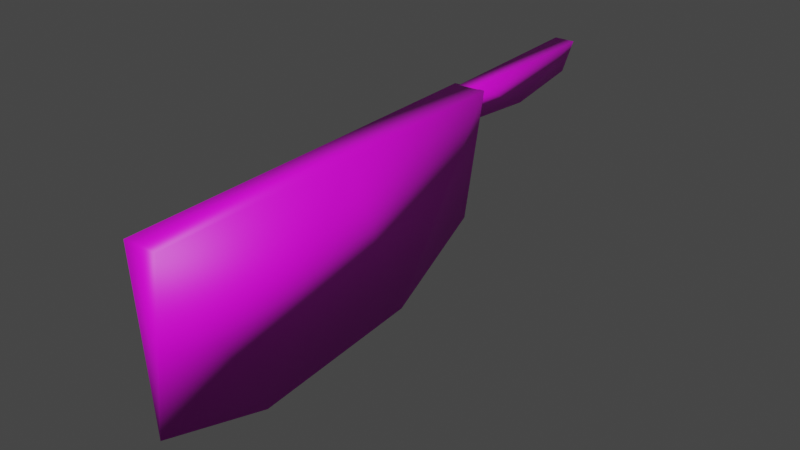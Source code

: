 # Source: Karkulka_Cleaver.blend  (saved by Blender 3.3.6; exported with 4.5.12 LTS)
import bpy
from mathutils import Matrix  # noqa: F401  (used for matrix-valued properties, if any)

bpy.ops.wm.read_factory_settings(use_empty=True)
scene = bpy.context.scene
scene.name = 'Scene'

# ---- collections
col_postava = bpy.data.collections.new('Postava'); scene.collection.children.link(col_postava)

# ---- images (referenced by path relative to the original .blend; pixels are not part of the script)
import os
ASSET_DIR = os.environ.get("B2B_ASSET_DIR", "")  # directory of the original .blend (textures are referenced by path, not embedded)
HERE = os.path.dirname(os.path.abspath(__file__))  # packed textures are extracted next to this script under _unpacked/

def load_image(name, relpath, width, height, colorspace="sRGB"):
    """Load a texture the original file referenced (path relative to the .blend, or extracted next to this script)."""
    p = next((c for c in (os.path.join(HERE, relpath), os.path.join(ASSET_DIR, relpath)) if relpath and os.path.exists(c)), "")
    if p:
        img = bpy.data.images.load(p, check_existing=True)
        img.name = name
    else:  # same state as the original file: an image datablock whose file is absent (Cycles renders it pink)
        img = bpy.data.images.new(name, width, height)
        img.source = "FILE"
        img.filepath = "//" + (relpath or name)
    img.colorspace_settings.name = colorspace
    return img
img_sj010_tga = load_image('sj010.tga', 'sj010.tga', 1024, 1024, 'sRGB')

# ---- materials (node trees are filled in below, after node groups)
mat_skin = bpy.data.materials.new('Skin')
mat_skin.use_transparent_shadow = False

# ---- material node trees
mat_skin.use_nodes = True; mat_skin.node_tree.nodes.clear()
_N = mat_skin.node_tree.nodes; _L = mat_skin.node_tree.links
n0 = _N.new('ShaderNodeOutputMaterial'); n0.name = 'Material Output'; n0.location = (300, 300)
n1 = _N.new('ShaderNodeTexImage'); n1.name = 'Image Texture'; n1.location = (-397, 399)
n1.image = img_sj010_tga
n2 = _N.new('ShaderNodeBsdfPrincipled'); n2.name = 'Principled BSDF'; n2.location = (10, 300)
n2.distribution = 'GGX'
n2.subsurface_method = 'RANDOM_WALK_SKIN'
n2.inputs[3].default_value = 1.45
n2.inputs[27].default_value = (0.0, 0.0, 0.0, 1.0)
n2.inputs[28].default_value = 1.0
_L.new(n2.outputs[0], n0.inputs[0])
_L.new(n1.outputs[0], n2.inputs[0])
n0.is_active_output = True

# ---- world
world_world = bpy.data.worlds.new('World'); scene.world = world_world
world_world.use_nodes = True; world_world.node_tree.nodes.clear()
_N = world_world.node_tree.nodes; _L = world_world.node_tree.links
n0 = _N.new('ShaderNodeOutputWorld'); n0.name = 'World Output'; n0.location = (300, 300)
n1 = _N.new('ShaderNodeBackground'); n1.name = 'Background'; n1.location = (10, 300)
n1.inputs[0].default_value = (0.05088, 0.05088, 0.05088, 1.0)
_L.new(n1.outputs[0], n0.inputs[0])
n0.is_active_output = True
world_world.color = (0.05088, 0.05088, 0.05088)
world_world.use_sun_shadow = False
world_world.sun_shadow_jitter_overblur = 0.0

# ---- meshes
me_cadnav_com_002 = bpy.data.meshes.new('cadnav_com.002')
me_cadnav_com_002.from_pydata([(-0.0003624, -0.4512, 0.01841), (0.02918, -0.4498, 0.01814), (0.02039, -0.2679, 0.01688), (-0.009142, -0.2693, 0.01714), (0.01161, -0.08594, 0.01562), (-0.01792, -0.08737, 0.01588), (0.01315, -0.4516, -0.1314), (0.007868, -0.3485, -0.166), (-0.0001724, -0.1805, -0.1589), (-0.004232, -0.08714, -0.1084), (-0.001362, 0.07569, 0.01628), (-0.01125, 0.07542, -0.01528), (-0.02056, 0.07476, 0.01644), (-0.007662, -0.0007314, -0.0245), (-0.003362, -0.08827, -0.01589), (-0.01268, -0.08892, 0.01585), (0.006528, -0.088, 0.01567)], [], [(0, 1, 2, 3), (3, 2, 4, 5), (1, 6, 7), (0, 7, 6), (1, 7, 2), (7, 3, 8), (8, 4, 2), (3, 5, 8), (7, 8, 2), (7, 0, 3), (1, 0, 6), (4, 9, 5), (10, 11, 12), (13, 11, 10), (14, 15, 13), (15, 10, 12), (8, 9, 4), (5, 9, 8), (10, 16, 13), (12, 11, 13), (15, 12, 13), (15, 16, 10), (16, 14, 13)])
me_cadnav_com_002.polygons.foreach_set('use_smooth', [True] * 23)
_k = set([(14, 15), (14, 16), (15, 16)])
me_cadnav_com_002.attributes.new('sharp_edge', 'BOOLEAN', 'EDGE').data.foreach_set('value', [ (min(e.vertices), max(e.vertices)) in _k for e in me_cadnav_com_002.edges])
_uv = me_cadnav_com_002.uv_layers.new(name='UVMap')
_uv.uv.foreach_set('vector', [0.0103, 0.0105, 0.0211, 0.0194, 0.0211, 0.1093, 0.0103, 0.1091, 0.0103, 0.1091, 0.0211, 0.1093, 0.0211, 0.1966, 0.0103, 0.2075, 0.0211, 0.0194, 0.0854, 0.0194, 0.0854, 0.0743, 0.0211, 0.0194, 0.0854, 0.0743, 0.0854, 0.0194, 0.0211, 0.0194, 0.0854, 0.0743, 0.0211, 0.1093, 0.0854, 0.0743, 0.0211, 0.1093, 0.0854, 0.1505, 0.0854, 0.1505, 0.0211, 0.1966, 0.0211, 0.1093, 0.0211, 0.1093, 0.0211, 0.1966, 0.0854, 0.1505, 0.0854, 0.0743, 0.0854, 0.1505, 0.0211, 0.1093, 0.0854, 0.0743, 0.0211, 0.0194, 0.0211, 0.1093, 0.0211, 0.0194, 0.0103, 0.0105, 0.0854, 0.0194, 0.0211, 0.1966, 0.0854, 0.1966, 0.0103, 0.2075, 0.2589, 0.6254, 0.2758, 0.6656, 0.264, 0.614, 0.2311, 0.6656, 0.2758, 0.6656, 0.2589, 0.6254, 0.1815, 0.6656, 0.1815, 0.6254, 0.2311, 0.6656, 0.1815, 0.614, 0.2589, 0.6254, 0.264, 0.614, 0.0854, 0.1505, 0.0854, 0.1966, 0.0211, 0.1966, 0.0211, 0.1966, 0.0854, 0.1966, 0.0854, 0.1505, 0.2589, 0.6254, 0.1815, 0.6254, 0.2311, 0.6656, 0.2589, 0.6254, 0.2758, 0.6656, 0.2311, 0.6656, 0.1815, 0.6254, 0.2589, 0.6254, 0.2311, 0.6656, 0.1815, 0.614, 0.1815, 0.6254, 0.2589, 0.6254, 0.1815, 0.6254, 0.1815, 0.6656, 0.2311, 0.6656])
_ca = me_cadnav_com_002.color_attributes.new('Col', 'BYTE_COLOR', 'CORNER')
_ca.data.foreach_set('color', [1.0, 1.0, 1.0, 1.0, 1.0, 1.0, 1.0, 1.0, 1.0, 1.0, 1.0, 1.0, 1.0, 1.0, 1.0, 1.0, 1.0, 1.0, 1.0, 1.0, 1.0, 1.0, 1.0, 1.0, 1.0, 1.0, 1.0, 1.0, 1.0, 1.0, 1.0, 1.0, 1.0, 1.0, 1.0, 1.0, 1.0, 1.0, 1.0, 1.0, 1.0, 1.0, 1.0, 1.0, 1.0, 1.0, 1.0, 1.0, 1.0, 1.0, 1.0, 1.0, 1.0, 1.0, 1.0, 1.0, 1.0, 1.0, 1.0, 1.0, 1.0, 1.0, 1.0, 1.0, 1.0, 1.0, 1.0, 1.0, 1.0, 1.0, 1.0, 1.0, 1.0, 1.0, 1.0, 1.0, 1.0, 1.0, 1.0, 1.0, 1.0, 1.0, 1.0, 1.0, 1.0, 1.0, 1.0, 1.0, 1.0, 1.0, 1.0, 1.0, 1.0, 1.0, 1.0, 1.0, 1.0, 1.0, 1.0, 1.0, 1.0, 1.0, 1.0, 1.0, 1.0, 1.0, 1.0, 1.0, 1.0, 1.0, 1.0, 1.0, 1.0, 1.0, 1.0, 1.0, 1.0, 1.0, 1.0, 1.0, 1.0, 1.0, 1.0, 1.0, 1.0, 1.0, 1.0, 1.0, 1.0, 1.0, 1.0, 1.0, 1.0, 1.0, 1.0, 1.0, 1.0, 1.0, 1.0, 1.0, 1.0, 1.0, 1.0, 1.0, 1.0, 1.0, 1.0, 1.0, 1.0, 1.0, 1.0, 1.0, 1.0, 1.0, 1.0, 1.0, 1.0, 1.0, 1.0, 1.0, 1.0, 1.0, 1.0, 1.0, 1.0, 1.0, 1.0, 1.0, 1.0, 1.0, 1.0, 1.0, 1.0, 1.0, 1.0, 1.0, 1.0, 1.0, 1.0, 1.0, 1.0, 1.0, 1.0, 1.0, 1.0, 1.0, 1.0, 1.0, 1.0, 1.0, 1.0, 1.0, 1.0, 1.0, 1.0, 1.0, 1.0, 1.0, 1.0, 1.0, 1.0, 1.0, 1.0, 1.0, 1.0, 1.0, 1.0, 1.0, 1.0, 1.0, 1.0, 1.0, 1.0, 1.0, 1.0, 1.0, 1.0, 1.0, 1.0, 1.0, 1.0, 1.0, 1.0, 1.0, 1.0, 1.0, 1.0, 1.0, 1.0, 1.0, 1.0, 1.0, 1.0, 1.0, 1.0, 1.0, 1.0, 1.0, 1.0, 1.0, 1.0, 1.0, 1.0, 1.0, 1.0, 1.0, 1.0, 1.0, 1.0, 1.0, 1.0, 1.0, 1.0, 1.0, 1.0, 1.0, 1.0, 1.0, 1.0, 1.0, 1.0, 1.0, 1.0, 1.0, 1.0, 1.0, 1.0, 1.0, 1.0, 1.0, 1.0, 1.0, 1.0, 1.0, 1.0, 1.0, 1.0, 1.0, 1.0, 1.0, 1.0, 1.0, 1.0, 1.0])
me_cadnav_com_002.materials.append(mat_skin)
me_cadnav_com_002.use_paint_bone_selection = False
me_cadnav_com_002.use_paint_mask = True
me_cadnav_com_002.update()
me_cadnav_com_002.normals_split_custom_set([tuple(v) for v in zip(*[iter([-0.5743, -0.5981, 0.5589, 0.6417, -0.5391, 0.5455, 0.7459, 0.05096, 0.6641, -0.7346, -0.03723, 0.6774, -0.7346, -0.03723, 0.6774, 0.7459, 0.05096, 0.6641, 0.5869, 0.6057, 0.5373, -0.6351, 0.5469, 0.5455, 0.6417, -0.5391, 0.5455, 0.03097, -0.6575, -0.7528, -0.005196, -0.09089, -0.9958, -0.5743, -0.5981, 0.5589, -0.005196, -0.09089, -0.9958, 0.03097, -0.6575, -0.7528, 0.6417, -0.5391, 0.5455, -0.005196, -0.09089, -0.9958, 0.7459, 0.05096, 0.6641, -0.005196, -0.09089, -0.9958, -0.7346, -0.03723, 0.6774, -0.0203, 0.1659, -0.9859, -0.0203, 0.1659, -0.9859, 0.5869, 0.6057, 0.5373, 0.7459, 0.05096, 0.6641, -0.7346, -0.03723, 0.6774, -0.6351, 0.5469, 0.5455, -0.0203, 0.1659, -0.9859, -0.005196, -0.09089, -0.9958, -0.0203, 0.1659, -0.9859, 0.7459, 0.05096, 0.6641, -0.005196, -0.09089, -0.9958, -0.5743, -0.5981, 0.5589, -0.7346, -0.03723, 0.6774, 0.6417, -0.5391, 0.5455, -0.5743, -0.5981, 0.5589, 0.03097, -0.6575, -0.7528, 0.5869, 0.6057, 0.5373, -0.04968, 0.7163, -0.696, -0.6351, 0.5469, 0.5455, 0.6452, 0.5971, 0.4766, -0.04228, 0.5907, -0.8058, -0.6937, 0.5329, 0.4846, -0.01075, 0.006192, -0.9999, -0.04228, 0.5907, -0.8058, 0.6452, 0.5971, 0.4766, 0.006892, -0.09984, -0.995, -0.8018, -0.07112, 0.5933, -0.01075, 0.006192, -0.9999, -0.8018, -0.07112, 0.5933, 0.6452, 0.5971, 0.4766, -0.6937, 0.5329, 0.4846, -0.0203, 0.1659, -0.9859, -0.04968, 0.7163, -0.696, 0.5869, 0.6057, 0.5373, -0.6351, 0.5469, 0.5455, -0.04968, 0.7163, -0.696, -0.0203, 0.1659, -0.9859, 0.6452, 0.5971, 0.4766, 0.8217, 0.02533, 0.5694, -0.01075, 0.006192, -0.9999, -0.6937, 0.5329, 0.4846, -0.04228, 0.5907, -0.8058, -0.01075, 0.006192, -0.9999, -0.8018, -0.07112, 0.5933, -0.6937, 0.5329, 0.4846, -0.01075, 0.006192, -0.9999, -0.8018, -0.07112, 0.5933, 0.8217, 0.02533, 0.5694, 0.6452, 0.5971, 0.4766, 0.8217, 0.02533, 0.5694, 0.006892, -0.09984, -0.995, -0.01075, 0.006192, -0.9999])] * 3)])

# ---- objects
ob_cleaver = bpy.data.objects.new('Cleaver', me_cadnav_com_002)

# ---- transforms, parenting, visibility, modifiers, constraints
ob_cleaver.location = (0.0, 0.0, 0.0)
_vg = ob_cleaver.vertex_groups.new(name='Group')
_vg = ob_cleaver.vertex_groups.new(name='Root')
_vg = ob_cleaver.vertex_groups.new(name='Torso.002')
_vg = ob_cleaver.vertex_groups.new(name='L_Leg')
_vg = ob_cleaver.vertex_groups.new(name='R_Leg')
_vg = ob_cleaver.vertex_groups.new(name='Torso.001')
_vg = ob_cleaver.vertex_groups.new(name='Torso')
_vg = ob_cleaver.vertex_groups.new(name='L_Arm')
_vg = ob_cleaver.vertex_groups.new(name='L_Forearm')
_vg = ob_cleaver.vertex_groups.new(name='L_Forearm.001')
_vg = ob_cleaver.vertex_groups.new(name='L_Forearm.002')
_vg = ob_cleaver.vertex_groups.new(name='L_Forearm.003')
_vg = ob_cleaver.vertex_groups.new(name='L_Forearm.004')
_vg = ob_cleaver.vertex_groups.new(name='L_Forearm.005')
_vg = ob_cleaver.vertex_groups.new(name='R_Arm')
_vg = ob_cleaver.vertex_groups.new(name='R_Forearm')
_vg = ob_cleaver.vertex_groups.new(name='R_Forearm.001')
_vg = ob_cleaver.vertex_groups.new(name='R_Forearm.002')
_vg = ob_cleaver.vertex_groups.new(name='R_Forearm.003')
_vg = ob_cleaver.vertex_groups.new(name='R_Forearm.004')
_vg = ob_cleaver.vertex_groups.new(name='R_Forearm.005')
_vg = ob_cleaver.vertex_groups.new(name='Cape_Right')
_vg = ob_cleaver.vertex_groups.new(name='Cape_Right.001')
_vg = ob_cleaver.vertex_groups.new(name='Cape_Right.002')
_vg = ob_cleaver.vertex_groups.new(name='Cape_Right.003')
_vg = ob_cleaver.vertex_groups.new(name='Cape_back')
_vg = ob_cleaver.vertex_groups.new(name='Cape_back.001')
_vg = ob_cleaver.vertex_groups.new(name='Cape_back.002')
_vg = ob_cleaver.vertex_groups.new(name='Cape_back.003')
_vg = ob_cleaver.vertex_groups.new(name='Cape_back.004')
_vg = ob_cleaver.vertex_groups.new(name='Cape_Left')
_vg = ob_cleaver.vertex_groups.new(name='Cape_Left.001')
_vg = ob_cleaver.vertex_groups.new(name='Cape_Left.002')
_vg = ob_cleaver.vertex_groups.new(name='Cape_Left.003')
_vg = ob_cleaver.vertex_groups.new(name='Head')
_vg = ob_cleaver.vertex_groups.new(name='L_Hair')
_vg = ob_cleaver.vertex_groups.new(name='R_Hair')
_vg = ob_cleaver.vertex_groups.new(name='Hat')
_vg = ob_cleaver.vertex_groups.new(name='Hat.001')
_vg = ob_cleaver.vertex_groups.new(name='Hat.002')

# ---- collection membership
col_postava.objects.link(ob_cleaver)

# ---- scene / render settings (as saved in the file)
scene.frame_start = 1; scene.frame_end = 250; scene.frame_set(15)
scene.render.engine = 'BLENDER_EEVEE_NEXT'
scene.render.image_settings.color_depth = '16'
scene.render.use_border = True
scene.cycles.shading_system = True
scene.cycles.sampling_pattern = 'TABULATED_SOBOL'
scene.cycles.use_light_tree = False
scene.eevee.taa_render_samples = 2048
scene.eevee.use_gtao = True
scene.eevee.use_raytracing = True
scene.view_settings.view_transform = 'Filmic'
bpy.context.view_layer.update()

# ---- added for rendering (the .blend has no active camera and no usable light): camera, sun
cam_auto = bpy.data.cameras.new('AutoCamera')
cam_auto.lens = 50.0
cam_auto.sensor_width = 36.0
cam_auto.clip_end = 1000.0
ob_auto_camera = bpy.data.objects.new('AutoCamera', cam_auto)
scene.collection.objects.link(ob_auto_camera)
ob_auto_camera.location = (0.523199, -0.810634, 0.341335)
ob_auto_camera.rotation_euler = (1.09748, -7.21219e-08, 0.694738)
scene.camera = ob_auto_camera
light_auto_sun = bpy.data.lights.new('AutoSun', 'SUN')
light_auto_sun.energy = 3.0
light_auto_sun.angle = 0.0523599
ob_auto_sun = bpy.data.objects.new('AutoSun', light_auto_sun)
scene.collection.objects.link(ob_auto_sun)
ob_auto_sun.rotation_euler = (0.872665, 0.174533, 0.523599)
bpy.context.view_layer.update()
